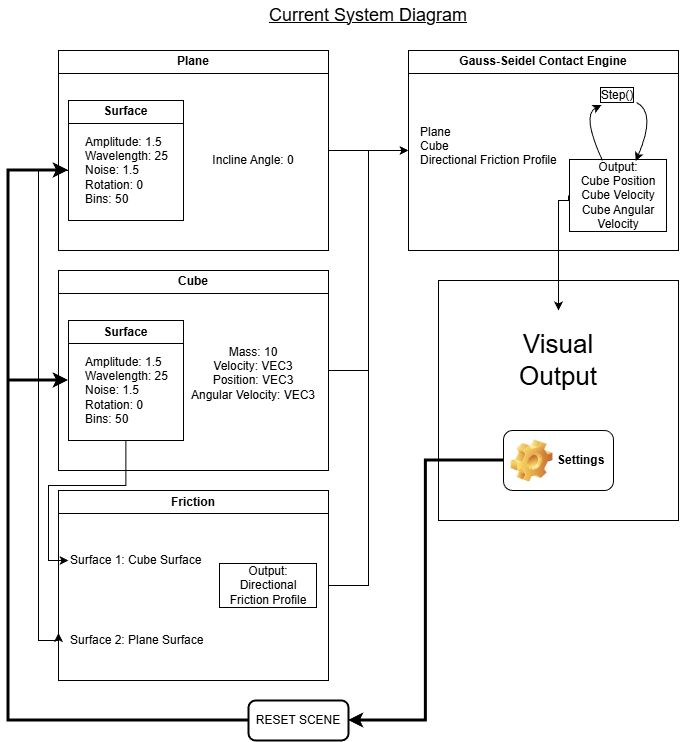

The diagram above was exported from draw.io. Its source (the exported page's mxGraphModel, read from the mxfile embedded in the PNG):
<mxGraphModel dx="1787" dy="943" grid="1" gridSize="10" guides="1" tooltips="1" connect="1" arrows="1" fold="1" page="1" pageScale="1" pageWidth="850" pageHeight="1100" math="0" shadow="0">
  <root>
    <mxCell id="0" />
    <mxCell id="1" parent="0" />
    <mxCell id="jcljtK_ESLLi0GPTfUtE-41" style="edgeStyle=orthogonalEdgeStyle;rounded=0;orthogonalLoop=1;jettySize=auto;html=1;entryX=0;entryY=0.5;entryDx=0;entryDy=0;" edge="1" parent="1" source="jcljtK_ESLLi0GPTfUtE-1" target="jcljtK_ESLLi0GPTfUtE-30">
      <mxGeometry relative="1" as="geometry" />
    </mxCell>
    <mxCell id="jcljtK_ESLLi0GPTfUtE-1" value="Plane" style="swimlane;whiteSpace=wrap;html=1;" vertex="1" parent="1">
      <mxGeometry x="90" y="80" width="270" height="200" as="geometry" />
    </mxCell>
    <mxCell id="jcljtK_ESLLi0GPTfUtE-11" value="Surface" style="swimlane;whiteSpace=wrap;html=1;movable=1;resizable=1;rotatable=1;deletable=1;editable=1;locked=0;connectable=1;" vertex="1" parent="jcljtK_ESLLi0GPTfUtE-1">
      <mxGeometry x="10" y="50" width="115" height="120" as="geometry" />
    </mxCell>
    <mxCell id="jcljtK_ESLLi0GPTfUtE-12" value="&lt;div&gt;&lt;font style=&quot;color: light-dark(rgb(0, 0, 0), rgb(255, 0, 0));&quot;&gt;Amplitude: 1.5&lt;/font&gt;&lt;/div&gt;&lt;div&gt;&lt;font style=&quot;color: light-dark(rgb(0, 0, 0), rgb(255, 0, 0));&quot;&gt;Wavelength: 25&lt;/font&gt;&lt;/div&gt;&lt;div&gt;&lt;font style=&quot;color: light-dark(rgb(0, 0, 0), rgb(255, 0, 0));&quot;&gt;Noise: 1.5&lt;/font&gt;&lt;/div&gt;&lt;div style=&quot;&quot;&gt;&lt;font style=&quot;color: light-dark(rgb(0, 0, 0), rgb(255, 0, 0));&quot;&gt;Rotation: 0&lt;/font&gt;&lt;/div&gt;&lt;div style=&quot;&quot;&gt;&lt;font style=&quot;color: light-dark(rgb(0, 0, 0), rgb(255, 0, 0));&quot;&gt;Bins: 50&lt;/font&gt;&lt;/div&gt;" style="text;html=1;whiteSpace=wrap;strokeColor=none;fillColor=none;align=left;verticalAlign=middle;rounded=0;" vertex="1" parent="jcljtK_ESLLi0GPTfUtE-11">
      <mxGeometry x="15" y="-10" width="180" height="160" as="geometry" />
    </mxCell>
    <mxCell id="jcljtK_ESLLi0GPTfUtE-13" value="&lt;font&gt;Incline Angle: 0&lt;/font&gt;" style="text;html=1;whiteSpace=wrap;strokeColor=none;fillColor=none;align=center;verticalAlign=middle;rounded=0;" vertex="1" parent="jcljtK_ESLLi0GPTfUtE-1">
      <mxGeometry x="130" y="50" width="130" height="120" as="geometry" />
    </mxCell>
    <mxCell id="jcljtK_ESLLi0GPTfUtE-42" style="edgeStyle=orthogonalEdgeStyle;rounded=0;orthogonalLoop=1;jettySize=auto;html=1;entryX=0;entryY=0.5;entryDx=0;entryDy=0;" edge="1" parent="1" source="jcljtK_ESLLi0GPTfUtE-2" target="jcljtK_ESLLi0GPTfUtE-30">
      <mxGeometry relative="1" as="geometry" />
    </mxCell>
    <mxCell id="jcljtK_ESLLi0GPTfUtE-2" value="Cube" style="swimlane;whiteSpace=wrap;html=1;" vertex="1" parent="1">
      <mxGeometry x="90" y="300" width="270" height="200" as="geometry" />
    </mxCell>
    <mxCell id="jcljtK_ESLLi0GPTfUtE-9" value="Surface" style="swimlane;whiteSpace=wrap;html=1;movable=1;resizable=1;rotatable=1;deletable=1;editable=1;locked=0;connectable=1;" vertex="1" parent="jcljtK_ESLLi0GPTfUtE-2">
      <mxGeometry x="10" y="50" width="115" height="120" as="geometry" />
    </mxCell>
    <mxCell id="jcljtK_ESLLi0GPTfUtE-10" value="&lt;div&gt;&lt;font style=&quot;color: light-dark(rgb(0, 0, 0), rgb(255, 0, 0));&quot;&gt;Amplitude: 1.5&lt;/font&gt;&lt;/div&gt;&lt;div&gt;&lt;font style=&quot;color: light-dark(rgb(0, 0, 0), rgb(255, 0, 0));&quot;&gt;Wavelength: 25&lt;/font&gt;&lt;/div&gt;&lt;div&gt;&lt;font style=&quot;color: light-dark(rgb(0, 0, 0), rgb(255, 0, 0));&quot;&gt;Noise: 1.5&lt;/font&gt;&lt;/div&gt;&lt;div style=&quot;&quot;&gt;&lt;font style=&quot;color: light-dark(rgb(0, 0, 0), rgb(255, 0, 0));&quot;&gt;Rotation: 0&lt;/font&gt;&lt;/div&gt;&lt;div style=&quot;&quot;&gt;&lt;font style=&quot;color: light-dark(rgb(0, 0, 0), rgb(255, 0, 0));&quot;&gt;Bins: 50&lt;/font&gt;&lt;/div&gt;" style="text;html=1;whiteSpace=wrap;strokeColor=none;fillColor=none;align=left;verticalAlign=middle;rounded=0;" vertex="1" parent="jcljtK_ESLLi0GPTfUtE-9">
      <mxGeometry x="15" y="-10" width="180" height="160" as="geometry" />
    </mxCell>
    <mxCell id="jcljtK_ESLLi0GPTfUtE-14" value="&lt;div&gt;Mass: 10&lt;/div&gt;&lt;div&gt;&lt;font style=&quot;color: light-dark(rgb(0, 0, 0), rgb(0, 204, 0));&quot;&gt;Velocity: VEC3&lt;/font&gt;&lt;/div&gt;&lt;div&gt;&lt;font style=&quot;color: light-dark(rgb(0, 0, 0), rgb(0, 204, 0));&quot;&gt;Position: VEC3&lt;/font&gt;&lt;/div&gt;&lt;div&gt;&lt;div&gt;&lt;font style=&quot;color: light-dark(rgb(0, 0, 0), rgb(0, 204, 0));&quot;&gt;Angular Velocity: VEC3&lt;/font&gt;&lt;/div&gt;&lt;div&gt;&lt;br&gt;&lt;/div&gt;&lt;/div&gt;" style="text;html=1;whiteSpace=wrap;strokeColor=none;fillColor=none;align=center;verticalAlign=middle;rounded=0;" vertex="1" parent="jcljtK_ESLLi0GPTfUtE-2">
      <mxGeometry x="130" y="50" width="130" height="120" as="geometry" />
    </mxCell>
    <mxCell id="jcljtK_ESLLi0GPTfUtE-43" style="edgeStyle=orthogonalEdgeStyle;rounded=0;orthogonalLoop=1;jettySize=auto;html=1;entryX=0;entryY=0.5;entryDx=0;entryDy=0;" edge="1" parent="1" source="jcljtK_ESLLi0GPTfUtE-19" target="jcljtK_ESLLi0GPTfUtE-30">
      <mxGeometry relative="1" as="geometry" />
    </mxCell>
    <mxCell id="jcljtK_ESLLi0GPTfUtE-19" value="Friction" style="swimlane;whiteSpace=wrap;html=1;movable=1;resizable=1;rotatable=1;deletable=1;editable=1;locked=0;connectable=1;" vertex="1" parent="1">
      <mxGeometry x="90" y="520" width="270" height="190" as="geometry" />
    </mxCell>
    <mxCell id="jcljtK_ESLLi0GPTfUtE-22" value="&lt;div&gt;&lt;br&gt;&lt;/div&gt;Surface 1: Cube Surface&lt;div&gt;&lt;br&gt;&lt;/div&gt;" style="text;html=1;whiteSpace=wrap;strokeColor=none;fillColor=none;align=left;verticalAlign=middle;rounded=0;" vertex="1" parent="jcljtK_ESLLi0GPTfUtE-19">
      <mxGeometry x="10" y="40" width="140" height="60" as="geometry" />
    </mxCell>
    <mxCell id="jcljtK_ESLLi0GPTfUtE-26" value="&lt;div&gt;&lt;br&gt;&lt;/div&gt;Surface 2: Plane Surface&lt;div&gt;&lt;br&gt;&lt;/div&gt;" style="text;html=1;whiteSpace=wrap;strokeColor=none;fillColor=none;align=left;verticalAlign=middle;rounded=0;" vertex="1" parent="jcljtK_ESLLi0GPTfUtE-19">
      <mxGeometry x="10" y="120" width="140" height="60" as="geometry" />
    </mxCell>
    <mxCell id="jcljtK_ESLLi0GPTfUtE-44" value="Output:&lt;div&gt;Directional Friction Profile&lt;/div&gt;" style="text;html=1;whiteSpace=wrap;strokeColor=none;fillColor=none;align=center;verticalAlign=middle;rounded=0;labelBorderColor=default;" vertex="1" parent="jcljtK_ESLLi0GPTfUtE-19">
      <mxGeometry x="160" y="60" width="100" height="70" as="geometry" />
    </mxCell>
    <mxCell id="jcljtK_ESLLi0GPTfUtE-27" style="edgeStyle=orthogonalEdgeStyle;rounded=0;orthogonalLoop=1;jettySize=auto;html=1;entryX=0;entryY=0.5;entryDx=0;entryDy=0;" edge="1" parent="1" source="jcljtK_ESLLi0GPTfUtE-9" target="jcljtK_ESLLi0GPTfUtE-22">
      <mxGeometry relative="1" as="geometry" />
    </mxCell>
    <mxCell id="jcljtK_ESLLi0GPTfUtE-28" style="edgeStyle=orthogonalEdgeStyle;rounded=0;orthogonalLoop=1;jettySize=auto;html=1;entryX=0;entryY=0.75;entryDx=0;entryDy=0;" edge="1" parent="1" target="jcljtK_ESLLi0GPTfUtE-19">
      <mxGeometry relative="1" as="geometry">
        <mxPoint x="100" y="200" as="sourcePoint" />
        <Array as="points">
          <mxPoint x="70" y="200" />
          <mxPoint x="70" y="670" />
        </Array>
      </mxGeometry>
    </mxCell>
    <mxCell id="jcljtK_ESLLi0GPTfUtE-30" value="Gauss-Seidel Contact Engine" style="swimlane;whiteSpace=wrap;html=1;" vertex="1" parent="1">
      <mxGeometry x="440" y="80" width="270" height="200" as="geometry" />
    </mxCell>
    <mxCell id="jcljtK_ESLLi0GPTfUtE-34" value="Plane&amp;nbsp;&lt;div&gt;Cube&lt;/div&gt;&lt;div&gt;Directional Friction Profile&lt;/div&gt;&lt;div&gt;&lt;br&gt;&lt;/div&gt;&lt;div&gt;&lt;br&gt;&lt;/div&gt;" style="text;html=1;whiteSpace=wrap;strokeColor=none;fillColor=none;align=left;verticalAlign=middle;rounded=0;" vertex="1" parent="jcljtK_ESLLi0GPTfUtE-30">
      <mxGeometry x="10" y="40" width="230" height="140" as="geometry" />
    </mxCell>
    <mxCell id="jcljtK_ESLLi0GPTfUtE-45" value="Output:&lt;div&gt;&lt;font style=&quot;color: light-dark(rgb(0, 0, 0), rgb(0, 204, 0));&quot;&gt;Cube Position&lt;/font&gt;&lt;/div&gt;&lt;div&gt;&lt;font style=&quot;color: light-dark(rgb(0, 0, 0), rgb(0, 204, 0));&quot;&gt;Cube Velocity&lt;/font&gt;&lt;/div&gt;&lt;div&gt;&lt;font style=&quot;color: light-dark(rgb(0, 0, 0), rgb(0, 204, 0));&quot;&gt;Cube Angular Velocity&lt;/font&gt;&lt;/div&gt;" style="text;html=1;whiteSpace=wrap;strokeColor=none;fillColor=none;align=center;verticalAlign=middle;rounded=0;labelBorderColor=default;" vertex="1" parent="jcljtK_ESLLi0GPTfUtE-30">
      <mxGeometry x="160" y="110" width="100" height="70" as="geometry" />
    </mxCell>
    <mxCell id="jcljtK_ESLLi0GPTfUtE-51" value="&lt;span style=&quot;font-family: Helvetica; font-size: 12px; font-style: normal; font-variant-ligatures: normal; font-variant-caps: normal; font-weight: 400; letter-spacing: normal; orphans: 2; text-indent: 0px; text-transform: none; widows: 2; word-spacing: 0px; -webkit-text-stroke-width: 0px; white-space: normal; text-decoration-thickness: initial; text-decoration-style: initial; text-decoration-color: initial; float: none; display: inline !important;&quot;&gt;Step()&lt;/span&gt;" style="text;whiteSpace=wrap;html=1;labelBorderColor=default;fontColor=default;align=center;" vertex="1" parent="jcljtK_ESLLi0GPTfUtE-30">
      <mxGeometry x="187.5" y="29.5" width="42.5" height="40.5" as="geometry" />
    </mxCell>
    <mxCell id="jcljtK_ESLLi0GPTfUtE-54" value="" style="curved=1;endArrow=classic;html=1;rounded=0;" edge="1" parent="jcljtK_ESLLi0GPTfUtE-30" source="jcljtK_ESLLi0GPTfUtE-45">
      <mxGeometry width="50" height="50" relative="1" as="geometry">
        <mxPoint x="193" y="74.5" as="sourcePoint" />
        <mxPoint x="193" y="54.5" as="targetPoint" />
        <Array as="points">
          <mxPoint x="173" y="64.5" />
        </Array>
      </mxGeometry>
    </mxCell>
    <mxCell id="jcljtK_ESLLi0GPTfUtE-55" value="" style="curved=1;endArrow=classic;html=1;rounded=0;convertToSvg=1;entryX=0.672;entryY=0.008;entryDx=0;entryDy=0;entryPerimeter=0;" edge="1" parent="jcljtK_ESLLi0GPTfUtE-30" target="jcljtK_ESLLi0GPTfUtE-45">
      <mxGeometry width="50" height="50" relative="1" as="geometry">
        <mxPoint x="228" y="52" as="sourcePoint" />
        <mxPoint x="228" y="72" as="targetPoint" />
        <Array as="points">
          <mxPoint x="248" y="62" />
        </Array>
      </mxGeometry>
    </mxCell>
    <mxCell id="jcljtK_ESLLi0GPTfUtE-47" value="" style="whiteSpace=wrap;html=1;aspect=fixed;" vertex="1" parent="1">
      <mxGeometry x="470" y="310" width="240" height="240" as="geometry" />
    </mxCell>
    <mxCell id="jcljtK_ESLLi0GPTfUtE-46" style="edgeStyle=orthogonalEdgeStyle;rounded=0;orthogonalLoop=1;jettySize=auto;html=1;exitX=0;exitY=0.5;exitDx=0;exitDy=0;" edge="1" parent="1" source="jcljtK_ESLLi0GPTfUtE-45" target="jcljtK_ESLLi0GPTfUtE-48">
      <mxGeometry relative="1" as="geometry">
        <mxPoint x="650" y="400" as="targetPoint" />
        <Array as="points">
          <mxPoint x="590" y="230" />
        </Array>
      </mxGeometry>
    </mxCell>
    <mxCell id="jcljtK_ESLLi0GPTfUtE-48" value="&lt;font style=&quot;font-size: 26px;&quot;&gt;Visual Output&lt;/font&gt;" style="text;html=1;whiteSpace=wrap;strokeColor=none;fillColor=none;align=center;verticalAlign=middle;rounded=0;" vertex="1" parent="1">
      <mxGeometry x="515" y="340" width="150" height="100" as="geometry" />
    </mxCell>
    <mxCell id="jcljtK_ESLLi0GPTfUtE-59" style="edgeStyle=orthogonalEdgeStyle;rounded=0;orthogonalLoop=1;jettySize=auto;html=1;strokeWidth=3;" edge="1" parent="1" source="jcljtK_ESLLi0GPTfUtE-61">
      <mxGeometry relative="1" as="geometry">
        <mxPoint x="100" y="200" as="targetPoint" />
        <Array as="points">
          <mxPoint x="40" y="200" />
        </Array>
      </mxGeometry>
    </mxCell>
    <mxCell id="jcljtK_ESLLi0GPTfUtE-63" style="edgeStyle=orthogonalEdgeStyle;rounded=0;orthogonalLoop=1;jettySize=auto;html=1;entryX=1;entryY=0.5;entryDx=0;entryDy=0;strokeWidth=3;" edge="1" parent="1" source="jcljtK_ESLLi0GPTfUtE-58" target="jcljtK_ESLLi0GPTfUtE-61">
      <mxGeometry relative="1" as="geometry">
        <mxPoint x="590" y="770" as="targetPoint" />
      </mxGeometry>
    </mxCell>
    <mxCell id="jcljtK_ESLLi0GPTfUtE-58" value="Settings" style="label;whiteSpace=wrap;html=1;image=img/clipart/Gear_128x128.png;fontColor=light-dark(#000000,#FF0000);" vertex="1" parent="1">
      <mxGeometry x="535" y="460" width="110" height="60" as="geometry" />
    </mxCell>
    <mxCell id="jcljtK_ESLLi0GPTfUtE-60" value="" style="endArrow=classic;html=1;rounded=0;entryX=0;entryY=0.5;entryDx=0;entryDy=0;strokeWidth=3;" edge="1" parent="1" target="jcljtK_ESLLi0GPTfUtE-9">
      <mxGeometry width="50" height="50" relative="1" as="geometry">
        <mxPoint x="40" y="410" as="sourcePoint" />
        <mxPoint x="90" y="365" as="targetPoint" />
      </mxGeometry>
    </mxCell>
    <mxCell id="jcljtK_ESLLi0GPTfUtE-61" value="RESET SCENE" style="rounded=1;whiteSpace=wrap;html=1;absoluteArcSize=1;arcSize=14;strokeWidth=2;" vertex="1" parent="1">
      <mxGeometry x="280" y="730" width="100" height="40" as="geometry" />
    </mxCell>
    <mxCell id="jcljtK_ESLLi0GPTfUtE-67" value="&lt;font style=&quot;font-size: 18px;&quot;&gt;Current System Diagram&lt;/font&gt;" style="text;html=1;whiteSpace=wrap;strokeColor=none;fillColor=none;align=center;verticalAlign=middle;rounded=0;fontStyle=4" vertex="1" parent="1">
      <mxGeometry x="90" y="30" width="620" height="30" as="geometry" />
    </mxCell>
  </root>
</mxGraphModel>